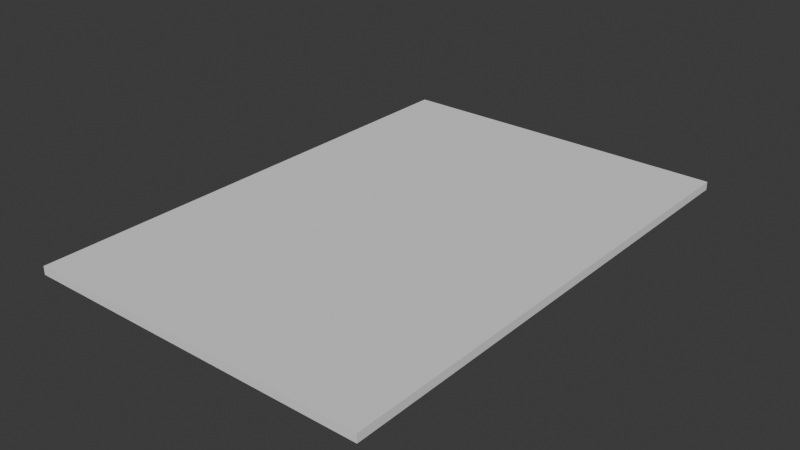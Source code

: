 # Source: RecDoorTwoPanels.blend  (saved by Blender 4.1.24; exported with 4.5.12 LTS)
import bpy
from mathutils import Matrix  # noqa: F401  (used for matrix-valued properties, if any)

bpy.ops.wm.read_factory_settings(use_empty=True)
scene = bpy.context.scene
scene.name = 'Scene'

# ---- collections
col_collection = bpy.data.collections.new('Collection'); scene.collection.children.link(col_collection)

# ---- materials (node trees are filled in below, after node groups)
mat_material_001 = bpy.data.materials.new('Material.001')
mat_material_001.use_transparent_shadow = False
mat_material_002 = bpy.data.materials.new('Material.002')
mat_material_002.use_transparent_shadow = False

# ---- material node trees

# ---- world
world_world = bpy.data.worlds.new('World'); scene.world = world_world
world_world.use_nodes = True; world_world.node_tree.nodes.clear()
_N = world_world.node_tree.nodes; _L = world_world.node_tree.links
n0 = _N.new('ShaderNodeOutputWorld'); n0.name = 'World Output'; n0.location = (300, 300)
n1 = _N.new('ShaderNodeBackground'); n1.name = 'Background'; n1.location = (10, 300)
n1.inputs[0].default_value = (0.05088, 0.05088, 0.05088, 1.0)
_L.new(n1.outputs[0], n0.inputs[0])
n0.is_active_output = True
world_world.color = (0.05088, 0.05088, 0.05088)
world_world.use_sun_shadow = False
world_world.sun_shadow_jitter_overblur = 0.0

# ---- meshes
me_leftdoor = bpy.data.meshes.new('LeftDoor')
me_leftdoor.from_pydata([(-2.104, -3.994, -0.1062), (-2.104, -3.994, -0.006202), (-2.104, 2.106, -0.1062), (-2.104, 2.106, -0.006202), (-0.004398, -3.994, -0.1062), (-0.004398, -3.994, -0.006202), (-0.004398, 2.106, -0.1062), (-0.004398, 2.106, -0.006202)], [], [(0, 1, 3, 2), (2, 3, 7, 6), (6, 7, 5, 4), (4, 5, 1, 0), (2, 6, 4, 0), (7, 3, 1, 5)])
_uv = me_leftdoor.uv_layers.new(name='UVMap')
_uv.uv.foreach_set('vector', [0.375, 0.0, 0.625, 0.0, 0.625, 0.25, 0.375, 0.25, 0.375, 0.25, 0.625, 0.25, 0.625, 0.5, 0.375, 0.5, 0.375, 0.5, 0.625, 0.5, 0.625, 0.75, 0.375, 0.75, 0.375, 0.75, 0.625, 0.75, 0.625, 1.0, 0.375, 1.0, 1.0, 0.0004474, 1.0, 0.5004, 1.541e-07, 0.4996, 0.0004474, -0.000447, 1.0, 3.448e-05, 1.0, 0.5, -5.448e-08, 0.5, 3.448e-05, -3.445e-05])
me_leftdoor.materials.append(mat_material_001)
me_leftdoor.use_mirror_vertex_groups = False
me_leftdoor.update()
me_rightdoor = bpy.data.meshes.new('RightDoor')
me_rightdoor.from_pydata([(-0.004203, -3.994, -0.1062), (-0.004203, -3.994, -0.006202), (-0.004203, 2.106, -0.1062), (-0.004203, 2.106, -0.006202), (2.096, -3.994, -0.1062), (2.096, -3.994, -0.006202), (2.096, 2.106, -0.1062), (2.096, 2.106, -0.006202)], [], [(0, 1, 3, 2), (2, 3, 7, 6), (6, 7, 5, 4), (4, 5, 1, 0), (2, 6, 4, 0), (7, 3, 1, 5)])
_uv = me_rightdoor.uv_layers.new(name='UVMap')
_uv.uv.foreach_set('vector', [0.375, 0.0, 0.625, 0.0, 0.625, 0.25, 0.375, 0.25, 0.375, 0.25, 0.625, 0.25, 0.625, 0.5, 0.375, 0.5, 0.375, 0.5, 0.625, 0.5, 0.625, 0.75, 0.375, 0.75, 0.375, 0.75, 0.625, 0.75, 0.625, 1.0, 0.375, 1.0, 1.0, 0.5007, 0.9993, 1.001, -0.0007076, 0.9993, 3.926e-07, 0.4993, 1.0, 0.5023, 0.9977, 1.002, -0.002279, 0.9977, 5.205e-06, 0.4977])
me_rightdoor.materials.append(mat_material_002)
me_rightdoor.use_mirror_vertex_groups = False
me_rightdoor.update()

# ---- objects
ob_leftdoor = bpy.data.objects.new('LeftDoor', me_leftdoor)
ob_rightdoor = bpy.data.objects.new('RightDoor', me_rightdoor)
ob_leftdooranchor = bpy.data.objects.new('LeftDoorAnchor', None)
ob_rightdooranchor = bpy.data.objects.new('RightDoorAnchor', None)
ob_dooranchor = bpy.data.objects.new('DoorAnchor', None)

# ---- transforms, parenting, visibility, modifiers, constraints
ob_leftdoor.parent = ob_leftdooranchor
ob_leftdoor.location = (0.0, 0.0, 0.0)
ob_leftdoor.lock_rotations_4d = False
ob_leftdoor.empty_display_type = 'ARROWS'
ob_leftdoor.lineart.crease_threshold = 0.0
ob_rightdoor.parent = ob_rightdooranchor
ob_rightdoor.location = (0.0, 0.0, 0.0)
ob_rightdoor.lock_rotations_4d = False
ob_rightdoor.empty_display_type = 'ARROWS'
ob_rightdoor.lineart.crease_threshold = 0.0
ob_leftdooranchor.parent = ob_dooranchor
ob_leftdooranchor.location = (2.1, 0.0, 0.0)
ob_leftdooranchor.empty_display_size = 0.0001
ob_rightdooranchor.parent = ob_dooranchor
ob_rightdooranchor.location = (-2.1, 0.0, 0.0)
ob_rightdooranchor.empty_display_size = 0.0001
ob_dooranchor.location = (0.0, 0.0, 0.0)

# ---- collection membership
col_collection.objects.link(ob_leftdoor)
col_collection.objects.link(ob_rightdoor)
col_collection.objects.link(ob_leftdooranchor)
col_collection.objects.link(ob_rightdooranchor)
col_collection.objects.link(ob_dooranchor)

# ---- scene / render settings (as saved in the file)
scene.frame_start = 1; scene.frame_end = 250; scene.frame_set(1)
scene.render.engine = 'BLENDER_EEVEE_NEXT'
scene.cycles.sampling_pattern = 'TABULATED_SOBOL'
scene.eevee.ray_tracing_options.trace_max_roughness = 0.0
scene.unit_settings.scale_length = 0.01
bpy.context.view_layer.update()

# ---- added for rendering (the .blend has no active camera and no usable light): camera, sun
cam_auto = bpy.data.cameras.new('AutoCamera')
cam_auto.lens = 50.0
cam_auto.sensor_width = 36.0
cam_auto.clip_end = 1000.0
ob_auto_camera = bpy.data.objects.new('AutoCamera', cam_auto)
scene.collection.objects.link(ob_auto_camera)
ob_auto_camera.location = (6.84851, -9.16782, 5.42604)
ob_auto_camera.rotation_euler = (1.09748, -7.21219e-08, 0.694738)
scene.camera = ob_auto_camera
light_auto_sun = bpy.data.lights.new('AutoSun', 'SUN')
light_auto_sun.energy = 3.0
light_auto_sun.angle = 0.0523599
ob_auto_sun = bpy.data.objects.new('AutoSun', light_auto_sun)
scene.collection.objects.link(ob_auto_sun)
ob_auto_sun.rotation_euler = (0.872665, 0.174533, 0.523599)
bpy.context.view_layer.update()
